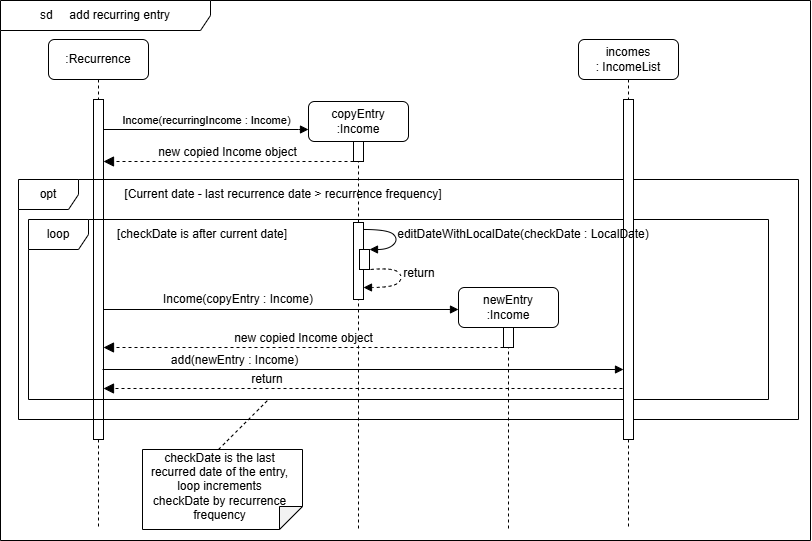

The diagram above was exported from draw.io. Its source (the exported page's mxGraphModel, read from the mxfile embedded in the PNG):
<mxGraphModel dx="874" dy="589" grid="1" gridSize="10" guides="1" tooltips="1" connect="1" arrows="1" fold="1" page="1" pageScale="1" pageWidth="850" pageHeight="1100" math="0" shadow="0">
  <root>
    <mxCell id="0" />
    <mxCell id="1" parent="0" />
    <mxCell id="aM9ryv3xv72pqoxQDRHE-1" value=":Recurrence" style="shape=umlLifeline;rounded=1;perimeter=lifelinePerimeter;whiteSpace=wrap;html=1;container=0;dropTarget=0;collapsible=0;recursiveResize=0;outlineConnect=0;portConstraint=eastwest;newEdgeStyle={&quot;edgeStyle&quot;:&quot;elbowEdgeStyle&quot;,&quot;elbow&quot;:&quot;vertical&quot;,&quot;curved&quot;:0,&quot;rounded&quot;:0};" parent="1" vertex="1">
      <mxGeometry x="58" y="59" width="100" height="490" as="geometry" />
    </mxCell>
    <mxCell id="aM9ryv3xv72pqoxQDRHE-2" value="" style="html=1;points=[];perimeter=orthogonalPerimeter;outlineConnect=0;targetShapes=umlLifeline;portConstraint=eastwest;newEdgeStyle={&quot;edgeStyle&quot;:&quot;elbowEdgeStyle&quot;,&quot;elbow&quot;:&quot;vertical&quot;,&quot;curved&quot;:0,&quot;rounded&quot;:0};" parent="aM9ryv3xv72pqoxQDRHE-1" vertex="1">
      <mxGeometry x="45" y="60" width="10" height="340" as="geometry" />
    </mxCell>
    <mxCell id="aM9ryv3xv72pqoxQDRHE-5" value="copyEntry&lt;br&gt;:Income" style="shape=umlLifeline;rounded=1;perimeter=lifelinePerimeter;whiteSpace=wrap;html=1;container=0;dropTarget=0;collapsible=0;recursiveResize=0;outlineConnect=0;portConstraint=eastwest;newEdgeStyle={&quot;edgeStyle&quot;:&quot;elbowEdgeStyle&quot;,&quot;elbow&quot;:&quot;vertical&quot;,&quot;curved&quot;:0,&quot;rounded&quot;:0};" parent="1" vertex="1">
      <mxGeometry x="318" y="121" width="100" height="428" as="geometry" />
    </mxCell>
    <mxCell id="aM9ryv3xv72pqoxQDRHE-6" value="" style="html=1;points=[];perimeter=orthogonalPerimeter;outlineConnect=0;targetShapes=umlLifeline;portConstraint=eastwest;newEdgeStyle={&quot;edgeStyle&quot;:&quot;elbowEdgeStyle&quot;,&quot;elbow&quot;:&quot;vertical&quot;,&quot;curved&quot;:0,&quot;rounded&quot;:0};" parent="aM9ryv3xv72pqoxQDRHE-5" vertex="1">
      <mxGeometry x="45" y="40" width="10" height="20" as="geometry" />
    </mxCell>
    <mxCell id="aM9ryv3xv72pqoxQDRHE-7" value="Income(recurringIncome : Income)" style="html=1;verticalAlign=bottom;endArrow=block;edgeStyle=elbowEdgeStyle;elbow=vertical;curved=0;rounded=0;" parent="1" source="aM9ryv3xv72pqoxQDRHE-2" edge="1">
      <mxGeometry relative="1" as="geometry">
        <mxPoint x="213" y="149" as="sourcePoint" />
        <Array as="points">
          <mxPoint x="308" y="149" />
        </Array>
        <mxPoint x="318" y="149" as="targetPoint" />
      </mxGeometry>
    </mxCell>
    <mxCell id="aM9ryv3xv72pqoxQDRHE-8" value="&lt;font style=&quot;font-size: 12px;&quot;&gt;new copied Income object&lt;/font&gt;" style="html=1;verticalAlign=bottom;endArrow=block;dashed=1;endSize=8;edgeStyle=elbowEdgeStyle;elbow=vertical;curved=0;rounded=0;endFill=1;" parent="1" source="aM9ryv3xv72pqoxQDRHE-6" edge="1">
      <mxGeometry relative="1" as="geometry">
        <mxPoint x="113" y="181" as="targetPoint" />
        <Array as="points">
          <mxPoint x="208" y="181" />
        </Array>
        <mxPoint x="358" y="181" as="sourcePoint" />
      </mxGeometry>
    </mxCell>
    <mxCell id="KprL8Gtzc8UCZSi8YQah-1" value="opt" style="shape=umlFrame;whiteSpace=wrap;html=1;pointerEvents=0;" vertex="1" parent="1">
      <mxGeometry x="28" y="199" width="780" height="240" as="geometry" />
    </mxCell>
    <mxCell id="KprL8Gtzc8UCZSi8YQah-2" value="[Current date - last recurrence date &amp;gt; recurrence frequency]" style="text;html=1;align=center;verticalAlign=middle;whiteSpace=wrap;rounded=0;" vertex="1" parent="1">
      <mxGeometry x="128" y="199" width="330" height="30" as="geometry" />
    </mxCell>
    <mxCell id="KprL8Gtzc8UCZSi8YQah-3" value="loop" style="shape=umlFrame;whiteSpace=wrap;html=1;pointerEvents=0;" vertex="1" parent="1">
      <mxGeometry x="38" y="239" width="740" height="180" as="geometry" />
    </mxCell>
    <mxCell id="KprL8Gtzc8UCZSi8YQah-4" value="[checkDate is after current date]" style="text;html=1;align=center;verticalAlign=middle;whiteSpace=wrap;rounded=0;" vertex="1" parent="1">
      <mxGeometry x="107" y="239" width="210" height="30" as="geometry" />
    </mxCell>
    <mxCell id="KprL8Gtzc8UCZSi8YQah-5" value="" style="shape=note;whiteSpace=wrap;html=1;backgroundOutline=1;darkOpacity=0.05;rotation=90;size=23;" vertex="1" parent="1">
      <mxGeometry x="192" y="429" width="80" height="160" as="geometry" />
    </mxCell>
    <mxCell id="KprL8Gtzc8UCZSi8YQah-6" value="checkDate is the last recurred date of the entry, loop increments checkDate by recurrence frequency" style="text;html=1;align=center;verticalAlign=middle;whiteSpace=wrap;rounded=0;" vertex="1" parent="1">
      <mxGeometry x="157" y="490" width="144.67" height="31" as="geometry" />
    </mxCell>
    <mxCell id="KprL8Gtzc8UCZSi8YQah-7" value="" style="endArrow=none;dashed=1;html=1;rounded=0;" edge="1" parent="1">
      <mxGeometry width="50" height="50" relative="1" as="geometry">
        <mxPoint x="228" y="469" as="sourcePoint" />
        <mxPoint x="278" y="419" as="targetPoint" />
      </mxGeometry>
    </mxCell>
    <mxCell id="KprL8Gtzc8UCZSi8YQah-8" value="newEntry&lt;br&gt;:Income" style="shape=umlLifeline;rounded=1;perimeter=lifelinePerimeter;whiteSpace=wrap;html=1;container=0;dropTarget=0;collapsible=0;recursiveResize=0;outlineConnect=0;portConstraint=eastwest;newEdgeStyle={&quot;edgeStyle&quot;:&quot;elbowEdgeStyle&quot;,&quot;elbow&quot;:&quot;vertical&quot;,&quot;curved&quot;:0,&quot;rounded&quot;:0};" vertex="1" parent="1">
      <mxGeometry x="468" y="307" width="100" height="242" as="geometry" />
    </mxCell>
    <mxCell id="KprL8Gtzc8UCZSi8YQah-9" value="" style="html=1;points=[];perimeter=orthogonalPerimeter;outlineConnect=0;targetShapes=umlLifeline;portConstraint=eastwest;newEdgeStyle={&quot;edgeStyle&quot;:&quot;elbowEdgeStyle&quot;,&quot;elbow&quot;:&quot;vertical&quot;,&quot;curved&quot;:0,&quot;rounded&quot;:0};" vertex="1" parent="KprL8Gtzc8UCZSi8YQah-8">
      <mxGeometry x="45" y="40" width="10" height="20" as="geometry" />
    </mxCell>
    <mxCell id="KprL8Gtzc8UCZSi8YQah-16" value="" style="html=1;points=[];perimeter=orthogonalPerimeter;outlineConnect=0;targetShapes=umlLifeline;portConstraint=eastwest;newEdgeStyle={&quot;edgeStyle&quot;:&quot;elbowEdgeStyle&quot;,&quot;elbow&quot;:&quot;vertical&quot;,&quot;curved&quot;:0,&quot;rounded&quot;:0};" vertex="1" parent="1">
      <mxGeometry x="363" y="242" width="10" height="77" as="geometry" />
    </mxCell>
    <mxCell id="KprL8Gtzc8UCZSi8YQah-10" value="" style="html=1;points=[];perimeter=orthogonalPerimeter;outlineConnect=0;targetShapes=umlLifeline;portConstraint=eastwest;newEdgeStyle={&quot;edgeStyle&quot;:&quot;elbowEdgeStyle&quot;,&quot;elbow&quot;:&quot;vertical&quot;,&quot;curved&quot;:0,&quot;rounded&quot;:0};" vertex="1" parent="1">
      <mxGeometry x="369" y="269" width="10" height="20" as="geometry" />
    </mxCell>
    <mxCell id="KprL8Gtzc8UCZSi8YQah-11" value="" style="curved=1;endArrow=block;html=1;rounded=0;endFill=1;" edge="1" parent="1" source="KprL8Gtzc8UCZSi8YQah-16" target="KprL8Gtzc8UCZSi8YQah-10">
      <mxGeometry width="50" height="50" relative="1" as="geometry">
        <mxPoint x="393" y="259" as="sourcePoint" />
        <mxPoint x="443" y="219" as="targetPoint" />
        <Array as="points">
          <mxPoint x="398" y="249" />
          <mxPoint x="408" y="259" />
          <mxPoint x="398" y="269" />
        </Array>
      </mxGeometry>
    </mxCell>
    <mxCell id="KprL8Gtzc8UCZSi8YQah-13" value="" style="curved=1;endArrow=block;html=1;rounded=0;exitX=1.155;exitY=0.335;exitDx=0;exitDy=0;exitPerimeter=0;dashed=1;endFill=1;" edge="1" parent="1" target="KprL8Gtzc8UCZSi8YQah-16">
      <mxGeometry width="50" height="50" relative="1" as="geometry">
        <mxPoint x="380" y="289" as="sourcePoint" />
        <mxPoint x="384" y="307" as="targetPoint" />
        <Array as="points">
          <mxPoint x="403" y="287" />
          <mxPoint x="413" y="297" />
          <mxPoint x="403" y="307" />
        </Array>
      </mxGeometry>
    </mxCell>
    <mxCell id="KprL8Gtzc8UCZSi8YQah-15" value="return" style="text;html=1;align=center;verticalAlign=middle;whiteSpace=wrap;rounded=0;" vertex="1" parent="1">
      <mxGeometry x="399" y="278" width="60" height="30" as="geometry" />
    </mxCell>
    <mxCell id="KprL8Gtzc8UCZSi8YQah-17" value="" style="endArrow=block;html=1;rounded=0;endFill=1;" edge="1" parent="1" source="aM9ryv3xv72pqoxQDRHE-2">
      <mxGeometry width="50" height="50" relative="1" as="geometry">
        <mxPoint x="263" y="329" as="sourcePoint" />
        <mxPoint x="468" y="329" as="targetPoint" />
      </mxGeometry>
    </mxCell>
    <mxCell id="KprL8Gtzc8UCZSi8YQah-18" value="&lt;span style=&quot;text-wrap-mode: nowrap; background-color: rgb(255, 255, 255);&quot;&gt;&lt;font style=&quot;font-size: 12px;&quot;&gt;Income(copyEntry : Income)&lt;/font&gt;&lt;/span&gt;" style="text;html=1;align=center;verticalAlign=middle;whiteSpace=wrap;rounded=0;" vertex="1" parent="1">
      <mxGeometry x="218" y="304" width="60" height="30" as="geometry" />
    </mxCell>
    <mxCell id="KprL8Gtzc8UCZSi8YQah-19" value="&lt;font style=&quot;font-size: 12px;&quot;&gt;new copied Income object&lt;/font&gt;" style="html=1;verticalAlign=bottom;endArrow=block;dashed=1;endSize=8;edgeStyle=elbowEdgeStyle;elbow=vertical;curved=0;rounded=0;endFill=1;" edge="1" parent="1">
      <mxGeometry relative="1" as="geometry">
        <mxPoint x="113" y="367" as="targetPoint" />
        <Array as="points">
          <mxPoint x="358" y="367" />
        </Array>
        <mxPoint x="513" y="367" as="sourcePoint" />
      </mxGeometry>
    </mxCell>
    <mxCell id="KprL8Gtzc8UCZSi8YQah-20" value="incomes&lt;div&gt;: IncomeList&lt;/div&gt;" style="shape=umlLifeline;rounded=1;perimeter=lifelinePerimeter;whiteSpace=wrap;html=1;container=0;dropTarget=0;collapsible=0;recursiveResize=0;outlineConnect=0;portConstraint=eastwest;newEdgeStyle={&quot;edgeStyle&quot;:&quot;elbowEdgeStyle&quot;,&quot;elbow&quot;:&quot;vertical&quot;,&quot;curved&quot;:0,&quot;rounded&quot;:0};" vertex="1" parent="1">
      <mxGeometry x="588" y="59" width="100" height="490" as="geometry" />
    </mxCell>
    <mxCell id="KprL8Gtzc8UCZSi8YQah-21" value="" style="html=1;points=[];perimeter=orthogonalPerimeter;outlineConnect=0;targetShapes=umlLifeline;portConstraint=eastwest;newEdgeStyle={&quot;edgeStyle&quot;:&quot;elbowEdgeStyle&quot;,&quot;elbow&quot;:&quot;vertical&quot;,&quot;curved&quot;:0,&quot;rounded&quot;:0};" vertex="1" parent="KprL8Gtzc8UCZSi8YQah-20">
      <mxGeometry x="45" y="60" width="10" height="340" as="geometry" />
    </mxCell>
    <mxCell id="KprL8Gtzc8UCZSi8YQah-22" value="" style="endArrow=block;html=1;rounded=0;endFill=1;" edge="1" parent="1">
      <mxGeometry width="50" height="50" relative="1" as="geometry">
        <mxPoint x="112" y="389" as="sourcePoint" />
        <mxPoint x="633" y="389" as="targetPoint" />
      </mxGeometry>
    </mxCell>
    <mxCell id="KprL8Gtzc8UCZSi8YQah-23" value="add(newEntry : Income)" style="text;html=1;align=center;verticalAlign=middle;whiteSpace=wrap;rounded=0;" vertex="1" parent="1">
      <mxGeometry x="174" y="365" width="141" height="30" as="geometry" />
    </mxCell>
    <mxCell id="KprL8Gtzc8UCZSi8YQah-24" value="" style="html=1;verticalAlign=bottom;endArrow=block;dashed=1;endSize=8;edgeStyle=elbowEdgeStyle;elbow=vertical;curved=0;rounded=0;endFill=1;" edge="1" parent="1" target="aM9ryv3xv72pqoxQDRHE-2">
      <mxGeometry relative="1" as="geometry">
        <mxPoint x="118" y="408" as="targetPoint" />
        <Array as="points">
          <mxPoint x="363" y="408" />
        </Array>
        <mxPoint x="632" y="408" as="sourcePoint" />
      </mxGeometry>
    </mxCell>
    <mxCell id="KprL8Gtzc8UCZSi8YQah-25" value="return" style="text;html=1;align=center;verticalAlign=middle;whiteSpace=wrap;rounded=0;" vertex="1" parent="1">
      <mxGeometry x="247" y="384" width="60" height="30" as="geometry" />
    </mxCell>
    <mxCell id="KprL8Gtzc8UCZSi8YQah-12" value="editDateWithLocalDate(checkDate : LocalDate)" style="text;html=1;align=center;verticalAlign=middle;whiteSpace=wrap;rounded=0;" vertex="1" parent="1">
      <mxGeometry x="398" y="239" width="270" height="30" as="geometry" />
    </mxCell>
    <mxCell id="KprL8Gtzc8UCZSi8YQah-26" value="sd&amp;nbsp; &amp;nbsp; &amp;nbsp;add recurring entry" style="shape=umlFrame;whiteSpace=wrap;html=1;pointerEvents=0;width=210;height=30;" vertex="1" parent="1">
      <mxGeometry x="10" y="20" width="810" height="540" as="geometry" />
    </mxCell>
  </root>
</mxGraphModel>